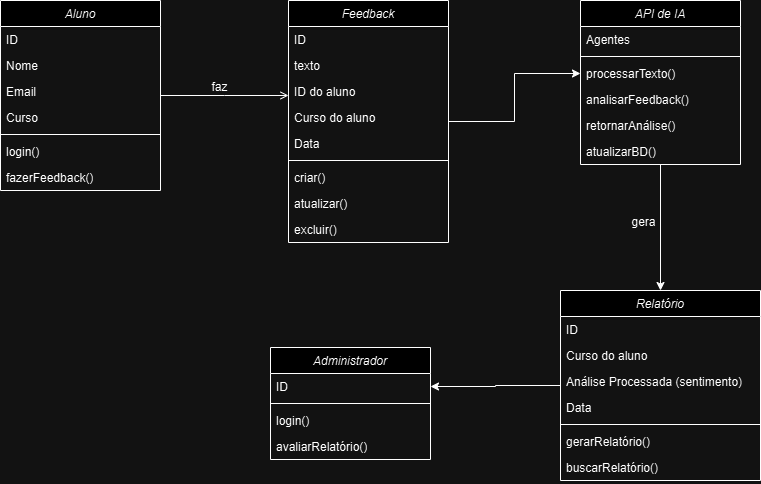

The diagram above was exported from draw.io. Its source (the exported page's mxGraphModel, read from the mxfile embedded in the PNG):
<mxGraphModel dx="880" dy="426" grid="1" gridSize="10" guides="1" tooltips="1" connect="1" arrows="1" fold="1" page="1" pageScale="1" pageWidth="827" pageHeight="1169" math="0" shadow="0">
  <root>
    <mxCell id="WIyWlLk6GJQsqaUBKTNV-0" />
    <mxCell id="WIyWlLk6GJQsqaUBKTNV-1" parent="WIyWlLk6GJQsqaUBKTNV-0" />
    <mxCell id="zkfFHV4jXpPFQw0GAbJ--0" value="Aluno" style="swimlane;fontStyle=2;align=center;verticalAlign=top;childLayout=stackLayout;horizontal=1;startSize=26;horizontalStack=0;resizeParent=1;resizeLast=0;collapsible=1;marginBottom=0;rounded=0;shadow=0;strokeWidth=1;" parent="WIyWlLk6GJQsqaUBKTNV-1" vertex="1">
      <mxGeometry x="220" y="120" width="160" height="190" as="geometry">
        <mxRectangle x="230" y="140" width="160" height="26" as="alternateBounds" />
      </mxGeometry>
    </mxCell>
    <mxCell id="zkfFHV4jXpPFQw0GAbJ--1" value="ID" style="text;align=left;verticalAlign=top;spacingLeft=4;spacingRight=4;overflow=hidden;rotatable=0;points=[[0,0.5],[1,0.5]];portConstraint=eastwest;" parent="zkfFHV4jXpPFQw0GAbJ--0" vertex="1">
      <mxGeometry y="26" width="160" height="26" as="geometry" />
    </mxCell>
    <mxCell id="zkfFHV4jXpPFQw0GAbJ--2" value="Nome" style="text;align=left;verticalAlign=top;spacingLeft=4;spacingRight=4;overflow=hidden;rotatable=0;points=[[0,0.5],[1,0.5]];portConstraint=eastwest;rounded=0;shadow=0;html=0;" parent="zkfFHV4jXpPFQw0GAbJ--0" vertex="1">
      <mxGeometry y="52" width="160" height="26" as="geometry" />
    </mxCell>
    <mxCell id="zkfFHV4jXpPFQw0GAbJ--3" value="Email" style="text;align=left;verticalAlign=top;spacingLeft=4;spacingRight=4;overflow=hidden;rotatable=0;points=[[0,0.5],[1,0.5]];portConstraint=eastwest;rounded=0;shadow=0;html=0;" parent="zkfFHV4jXpPFQw0GAbJ--0" vertex="1">
      <mxGeometry y="78" width="160" height="26" as="geometry" />
    </mxCell>
    <mxCell id="-F_LwznIdkxTT4jQDv2d-2" value="Curso" style="text;strokeColor=none;fillColor=none;align=left;verticalAlign=top;spacingLeft=4;spacingRight=4;overflow=hidden;rotatable=0;points=[[0,0.5],[1,0.5]];portConstraint=eastwest;whiteSpace=wrap;html=1;" parent="zkfFHV4jXpPFQw0GAbJ--0" vertex="1">
      <mxGeometry y="104" width="160" height="26" as="geometry" />
    </mxCell>
    <mxCell id="zkfFHV4jXpPFQw0GAbJ--4" value="" style="line;html=1;strokeWidth=1;align=left;verticalAlign=middle;spacingTop=-1;spacingLeft=3;spacingRight=3;rotatable=0;labelPosition=right;points=[];portConstraint=eastwest;" parent="zkfFHV4jXpPFQw0GAbJ--0" vertex="1">
      <mxGeometry y="130" width="160" height="8" as="geometry" />
    </mxCell>
    <mxCell id="zkfFHV4jXpPFQw0GAbJ--5" value="login()" style="text;align=left;verticalAlign=top;spacingLeft=4;spacingRight=4;overflow=hidden;rotatable=0;points=[[0,0.5],[1,0.5]];portConstraint=eastwest;" parent="zkfFHV4jXpPFQw0GAbJ--0" vertex="1">
      <mxGeometry y="138" width="160" height="26" as="geometry" />
    </mxCell>
    <mxCell id="-F_LwznIdkxTT4jQDv2d-1" value="fazerFeedback()" style="text;strokeColor=none;fillColor=none;align=left;verticalAlign=top;spacingLeft=4;spacingRight=4;overflow=hidden;rotatable=0;points=[[0,0.5],[1,0.5]];portConstraint=eastwest;whiteSpace=wrap;html=1;" parent="zkfFHV4jXpPFQw0GAbJ--0" vertex="1">
      <mxGeometry y="164" width="160" height="26" as="geometry" />
    </mxCell>
    <mxCell id="zkfFHV4jXpPFQw0GAbJ--13" value="Administrador" style="swimlane;fontStyle=2;align=center;verticalAlign=top;childLayout=stackLayout;horizontal=1;startSize=26;horizontalStack=0;resizeParent=1;resizeLast=0;collapsible=1;marginBottom=0;rounded=0;shadow=0;strokeWidth=1;" parent="WIyWlLk6GJQsqaUBKTNV-1" vertex="1">
      <mxGeometry x="490" y="467" width="160" height="112" as="geometry">
        <mxRectangle x="340" y="380" width="170" height="26" as="alternateBounds" />
      </mxGeometry>
    </mxCell>
    <mxCell id="zkfFHV4jXpPFQw0GAbJ--14" value="ID" style="text;align=left;verticalAlign=top;spacingLeft=4;spacingRight=4;overflow=hidden;rotatable=0;points=[[0,0.5],[1,0.5]];portConstraint=eastwest;" parent="zkfFHV4jXpPFQw0GAbJ--13" vertex="1">
      <mxGeometry y="26" width="160" height="26" as="geometry" />
    </mxCell>
    <mxCell id="zkfFHV4jXpPFQw0GAbJ--15" value="" style="line;html=1;strokeWidth=1;align=left;verticalAlign=middle;spacingTop=-1;spacingLeft=3;spacingRight=3;rotatable=0;labelPosition=right;points=[];portConstraint=eastwest;" parent="zkfFHV4jXpPFQw0GAbJ--13" vertex="1">
      <mxGeometry y="52" width="160" height="8" as="geometry" />
    </mxCell>
    <mxCell id="-F_LwznIdkxTT4jQDv2d-35" value="login()" style="text;align=left;verticalAlign=top;spacingLeft=4;spacingRight=4;overflow=hidden;rotatable=0;points=[[0,0.5],[1,0.5]];portConstraint=eastwest;" parent="zkfFHV4jXpPFQw0GAbJ--13" vertex="1">
      <mxGeometry y="60" width="160" height="26" as="geometry" />
    </mxCell>
    <mxCell id="-F_LwznIdkxTT4jQDv2d-4" value="avaliarRelatório()" style="text;strokeColor=none;fillColor=none;align=left;verticalAlign=top;spacingLeft=4;spacingRight=4;overflow=hidden;rotatable=0;points=[[0,0.5],[1,0.5]];portConstraint=eastwest;whiteSpace=wrap;html=1;" parent="zkfFHV4jXpPFQw0GAbJ--13" vertex="1">
      <mxGeometry y="86" width="160" height="26" as="geometry" />
    </mxCell>
    <mxCell id="-F_LwznIdkxTT4jQDv2d-31" style="edgeStyle=orthogonalEdgeStyle;rounded=0;orthogonalLoop=1;jettySize=auto;html=1;entryX=0;entryY=0.5;entryDx=0;entryDy=0;" parent="WIyWlLk6GJQsqaUBKTNV-1" source="zkfFHV4jXpPFQw0GAbJ--17" target="-F_LwznIdkxTT4jQDv2d-15" edge="1">
      <mxGeometry relative="1" as="geometry" />
    </mxCell>
    <mxCell id="zkfFHV4jXpPFQw0GAbJ--17" value="Feedback" style="swimlane;fontStyle=2;align=center;verticalAlign=top;childLayout=stackLayout;horizontal=1;startSize=26;horizontalStack=0;resizeParent=1;resizeLast=0;collapsible=1;marginBottom=0;rounded=0;shadow=0;strokeWidth=1;" parent="WIyWlLk6GJQsqaUBKTNV-1" vertex="1">
      <mxGeometry x="508" y="120" width="160" height="242" as="geometry">
        <mxRectangle x="550" y="140" width="160" height="26" as="alternateBounds" />
      </mxGeometry>
    </mxCell>
    <mxCell id="zkfFHV4jXpPFQw0GAbJ--18" value="ID" style="text;align=left;verticalAlign=top;spacingLeft=4;spacingRight=4;overflow=hidden;rotatable=0;points=[[0,0.5],[1,0.5]];portConstraint=eastwest;" parent="zkfFHV4jXpPFQw0GAbJ--17" vertex="1">
      <mxGeometry y="26" width="160" height="26" as="geometry" />
    </mxCell>
    <mxCell id="zkfFHV4jXpPFQw0GAbJ--19" value="texto" style="text;align=left;verticalAlign=top;spacingLeft=4;spacingRight=4;overflow=hidden;rotatable=0;points=[[0,0.5],[1,0.5]];portConstraint=eastwest;rounded=0;shadow=0;html=0;" parent="zkfFHV4jXpPFQw0GAbJ--17" vertex="1">
      <mxGeometry y="52" width="160" height="26" as="geometry" />
    </mxCell>
    <mxCell id="zkfFHV4jXpPFQw0GAbJ--20" value="ID do aluno" style="text;align=left;verticalAlign=top;spacingLeft=4;spacingRight=4;overflow=hidden;rotatable=0;points=[[0,0.5],[1,0.5]];portConstraint=eastwest;rounded=0;shadow=0;html=0;" parent="zkfFHV4jXpPFQw0GAbJ--17" vertex="1">
      <mxGeometry y="78" width="160" height="26" as="geometry" />
    </mxCell>
    <mxCell id="zkfFHV4jXpPFQw0GAbJ--21" value="Curso do aluno" style="text;align=left;verticalAlign=top;spacingLeft=4;spacingRight=4;overflow=hidden;rotatable=0;points=[[0,0.5],[1,0.5]];portConstraint=eastwest;rounded=0;shadow=0;html=0;" parent="zkfFHV4jXpPFQw0GAbJ--17" vertex="1">
      <mxGeometry y="104" width="160" height="26" as="geometry" />
    </mxCell>
    <mxCell id="zkfFHV4jXpPFQw0GAbJ--22" value="Data" style="text;align=left;verticalAlign=top;spacingLeft=4;spacingRight=4;overflow=hidden;rotatable=0;points=[[0,0.5],[1,0.5]];portConstraint=eastwest;rounded=0;shadow=0;html=0;" parent="zkfFHV4jXpPFQw0GAbJ--17" vertex="1">
      <mxGeometry y="130" width="160" height="26" as="geometry" />
    </mxCell>
    <mxCell id="zkfFHV4jXpPFQw0GAbJ--23" value="" style="line;html=1;strokeWidth=1;align=left;verticalAlign=middle;spacingTop=-1;spacingLeft=3;spacingRight=3;rotatable=0;labelPosition=right;points=[];portConstraint=eastwest;" parent="zkfFHV4jXpPFQw0GAbJ--17" vertex="1">
      <mxGeometry y="156" width="160" height="8" as="geometry" />
    </mxCell>
    <mxCell id="zkfFHV4jXpPFQw0GAbJ--24" value="criar()" style="text;align=left;verticalAlign=top;spacingLeft=4;spacingRight=4;overflow=hidden;rotatable=0;points=[[0,0.5],[1,0.5]];portConstraint=eastwest;" parent="zkfFHV4jXpPFQw0GAbJ--17" vertex="1">
      <mxGeometry y="164" width="160" height="26" as="geometry" />
    </mxCell>
    <mxCell id="zkfFHV4jXpPFQw0GAbJ--25" value="atualizar()" style="text;align=left;verticalAlign=top;spacingLeft=4;spacingRight=4;overflow=hidden;rotatable=0;points=[[0,0.5],[1,0.5]];portConstraint=eastwest;" parent="zkfFHV4jXpPFQw0GAbJ--17" vertex="1">
      <mxGeometry y="190" width="160" height="26" as="geometry" />
    </mxCell>
    <mxCell id="-F_LwznIdkxTT4jQDv2d-7" value="excluir()" style="text;align=left;verticalAlign=top;spacingLeft=4;spacingRight=4;overflow=hidden;rotatable=0;points=[[0,0.5],[1,0.5]];portConstraint=eastwest;" parent="zkfFHV4jXpPFQw0GAbJ--17" vertex="1">
      <mxGeometry y="216" width="160" height="26" as="geometry" />
    </mxCell>
    <mxCell id="zkfFHV4jXpPFQw0GAbJ--26" value="" style="endArrow=open;shadow=0;strokeWidth=1;rounded=0;curved=0;endFill=1;edgeStyle=elbowEdgeStyle;elbow=vertical;" parent="WIyWlLk6GJQsqaUBKTNV-1" source="zkfFHV4jXpPFQw0GAbJ--0" target="zkfFHV4jXpPFQw0GAbJ--17" edge="1">
      <mxGeometry x="0.5" y="41" relative="1" as="geometry">
        <mxPoint x="380" y="192" as="sourcePoint" />
        <mxPoint x="540" y="192" as="targetPoint" />
        <mxPoint x="-40" y="32" as="offset" />
      </mxGeometry>
    </mxCell>
    <mxCell id="zkfFHV4jXpPFQw0GAbJ--29" value="faz" style="text;html=1;resizable=0;points=[];;align=center;verticalAlign=middle;labelBackgroundColor=none;rounded=0;shadow=0;strokeWidth=1;fontSize=12;" parent="zkfFHV4jXpPFQw0GAbJ--26" vertex="1" connectable="0">
      <mxGeometry x="0.5" y="49" relative="1" as="geometry">
        <mxPoint x="-38" y="40" as="offset" />
      </mxGeometry>
    </mxCell>
    <mxCell id="-F_LwznIdkxTT4jQDv2d-32" style="edgeStyle=orthogonalEdgeStyle;rounded=0;orthogonalLoop=1;jettySize=auto;html=1;entryX=0.5;entryY=0;entryDx=0;entryDy=0;" parent="WIyWlLk6GJQsqaUBKTNV-1" source="-F_LwznIdkxTT4jQDv2d-8" target="-F_LwznIdkxTT4jQDv2d-20" edge="1">
      <mxGeometry relative="1" as="geometry" />
    </mxCell>
    <mxCell id="-F_LwznIdkxTT4jQDv2d-8" value="API de IA" style="swimlane;fontStyle=2;align=center;verticalAlign=top;childLayout=stackLayout;horizontal=1;startSize=26;horizontalStack=0;resizeParent=1;resizeLast=0;collapsible=1;marginBottom=0;rounded=0;shadow=0;strokeWidth=1;" parent="WIyWlLk6GJQsqaUBKTNV-1" vertex="1">
      <mxGeometry x="800" y="120" width="160" height="164" as="geometry">
        <mxRectangle x="550" y="140" width="160" height="26" as="alternateBounds" />
      </mxGeometry>
    </mxCell>
    <mxCell id="-F_LwznIdkxTT4jQDv2d-13" value="Agentes" style="text;align=left;verticalAlign=top;spacingLeft=4;spacingRight=4;overflow=hidden;rotatable=0;points=[[0,0.5],[1,0.5]];portConstraint=eastwest;rounded=0;shadow=0;html=0;" parent="-F_LwznIdkxTT4jQDv2d-8" vertex="1">
      <mxGeometry y="26" width="160" height="26" as="geometry" />
    </mxCell>
    <mxCell id="-F_LwznIdkxTT4jQDv2d-14" value="" style="line;html=1;strokeWidth=1;align=left;verticalAlign=middle;spacingTop=-1;spacingLeft=3;spacingRight=3;rotatable=0;labelPosition=right;points=[];portConstraint=eastwest;" parent="-F_LwznIdkxTT4jQDv2d-8" vertex="1">
      <mxGeometry y="52" width="160" height="8" as="geometry" />
    </mxCell>
    <mxCell id="-F_LwznIdkxTT4jQDv2d-15" value="processarTexto()" style="text;align=left;verticalAlign=top;spacingLeft=4;spacingRight=4;overflow=hidden;rotatable=0;points=[[0,0.5],[1,0.5]];portConstraint=eastwest;" parent="-F_LwznIdkxTT4jQDv2d-8" vertex="1">
      <mxGeometry y="60" width="160" height="26" as="geometry" />
    </mxCell>
    <mxCell id="-F_LwznIdkxTT4jQDv2d-36" value="analisarFeedback()" style="text;align=left;verticalAlign=top;spacingLeft=4;spacingRight=4;overflow=hidden;rotatable=0;points=[[0,0.5],[1,0.5]];portConstraint=eastwest;" parent="-F_LwznIdkxTT4jQDv2d-8" vertex="1">
      <mxGeometry y="86" width="160" height="26" as="geometry" />
    </mxCell>
    <mxCell id="-F_LwznIdkxTT4jQDv2d-16" value="retornarAnálise()" style="text;align=left;verticalAlign=top;spacingLeft=4;spacingRight=4;overflow=hidden;rotatable=0;points=[[0,0.5],[1,0.5]];portConstraint=eastwest;" parent="-F_LwznIdkxTT4jQDv2d-8" vertex="1">
      <mxGeometry y="112" width="160" height="26" as="geometry" />
    </mxCell>
    <mxCell id="-F_LwznIdkxTT4jQDv2d-17" value="atualizarBD()" style="text;align=left;verticalAlign=top;spacingLeft=4;spacingRight=4;overflow=hidden;rotatable=0;points=[[0,0.5],[1,0.5]];portConstraint=eastwest;" parent="-F_LwznIdkxTT4jQDv2d-8" vertex="1">
      <mxGeometry y="138" width="160" height="26" as="geometry" />
    </mxCell>
    <mxCell id="-F_LwznIdkxTT4jQDv2d-33" style="edgeStyle=orthogonalEdgeStyle;rounded=0;orthogonalLoop=1;jettySize=auto;html=1;entryX=1;entryY=0.5;entryDx=0;entryDy=0;" parent="WIyWlLk6GJQsqaUBKTNV-1" source="-F_LwznIdkxTT4jQDv2d-20" target="zkfFHV4jXpPFQw0GAbJ--14" edge="1">
      <mxGeometry relative="1" as="geometry" />
    </mxCell>
    <mxCell id="-F_LwznIdkxTT4jQDv2d-20" value="Relatório" style="swimlane;fontStyle=2;align=center;verticalAlign=top;childLayout=stackLayout;horizontal=1;startSize=26;horizontalStack=0;resizeParent=1;resizeLast=0;collapsible=1;marginBottom=0;rounded=0;shadow=0;strokeWidth=1;" parent="WIyWlLk6GJQsqaUBKTNV-1" vertex="1">
      <mxGeometry x="780" y="410" width="200" height="190" as="geometry">
        <mxRectangle x="550" y="140" width="160" height="26" as="alternateBounds" />
      </mxGeometry>
    </mxCell>
    <mxCell id="-F_LwznIdkxTT4jQDv2d-26" value="ID" style="text;align=left;verticalAlign=top;spacingLeft=4;spacingRight=4;overflow=hidden;rotatable=0;points=[[0,0.5],[1,0.5]];portConstraint=eastwest;" parent="-F_LwznIdkxTT4jQDv2d-20" vertex="1">
      <mxGeometry y="26" width="200" height="26" as="geometry" />
    </mxCell>
    <mxCell id="-F_LwznIdkxTT4jQDv2d-27" value="Curso do aluno" style="text;align=left;verticalAlign=top;spacingLeft=4;spacingRight=4;overflow=hidden;rotatable=0;points=[[0,0.5],[1,0.5]];portConstraint=eastwest;rounded=0;shadow=0;html=0;" parent="-F_LwznIdkxTT4jQDv2d-20" vertex="1">
      <mxGeometry y="52" width="200" height="26" as="geometry" />
    </mxCell>
    <mxCell id="-F_LwznIdkxTT4jQDv2d-21" value="Análise Processada (sentimento)" style="text;align=left;verticalAlign=top;spacingLeft=4;spacingRight=4;overflow=hidden;rotatable=0;points=[[0,0.5],[1,0.5]];portConstraint=eastwest;rounded=0;shadow=0;html=0;" parent="-F_LwznIdkxTT4jQDv2d-20" vertex="1">
      <mxGeometry y="78" width="200" height="26" as="geometry" />
    </mxCell>
    <mxCell id="-F_LwznIdkxTT4jQDv2d-29" value="Data" style="text;align=left;verticalAlign=top;spacingLeft=4;spacingRight=4;overflow=hidden;rotatable=0;points=[[0,0.5],[1,0.5]];portConstraint=eastwest;rounded=0;shadow=0;html=0;" parent="-F_LwznIdkxTT4jQDv2d-20" vertex="1">
      <mxGeometry y="104" width="200" height="26" as="geometry" />
    </mxCell>
    <mxCell id="-F_LwznIdkxTT4jQDv2d-22" value="" style="line;html=1;strokeWidth=1;align=left;verticalAlign=middle;spacingTop=-1;spacingLeft=3;spacingRight=3;rotatable=0;labelPosition=right;points=[];portConstraint=eastwest;" parent="-F_LwznIdkxTT4jQDv2d-20" vertex="1">
      <mxGeometry y="130" width="200" height="8" as="geometry" />
    </mxCell>
    <mxCell id="-F_LwznIdkxTT4jQDv2d-23" value="gerarRelatório()" style="text;align=left;verticalAlign=top;spacingLeft=4;spacingRight=4;overflow=hidden;rotatable=0;points=[[0,0.5],[1,0.5]];portConstraint=eastwest;" parent="-F_LwznIdkxTT4jQDv2d-20" vertex="1">
      <mxGeometry y="138" width="200" height="26" as="geometry" />
    </mxCell>
    <mxCell id="-F_LwznIdkxTT4jQDv2d-24" value="buscarRelatório()" style="text;align=left;verticalAlign=top;spacingLeft=4;spacingRight=4;overflow=hidden;rotatable=0;points=[[0,0.5],[1,0.5]];portConstraint=eastwest;" parent="-F_LwznIdkxTT4jQDv2d-20" vertex="1">
      <mxGeometry y="164" width="200" height="26" as="geometry" />
    </mxCell>
    <mxCell id="-F_LwznIdkxTT4jQDv2d-34" value="gera" style="text;html=1;resizable=0;points=[];;align=center;verticalAlign=middle;labelBackgroundColor=none;rounded=0;shadow=0;strokeWidth=1;fontSize=12;" parent="WIyWlLk6GJQsqaUBKTNV-1" vertex="1" connectable="0">
      <mxGeometry x="410.0033333333335" y="229.99666666666675" as="geometry">
        <mxPoint x="452" y="112" as="offset" />
      </mxGeometry>
    </mxCell>
  </root>
</mxGraphModel>